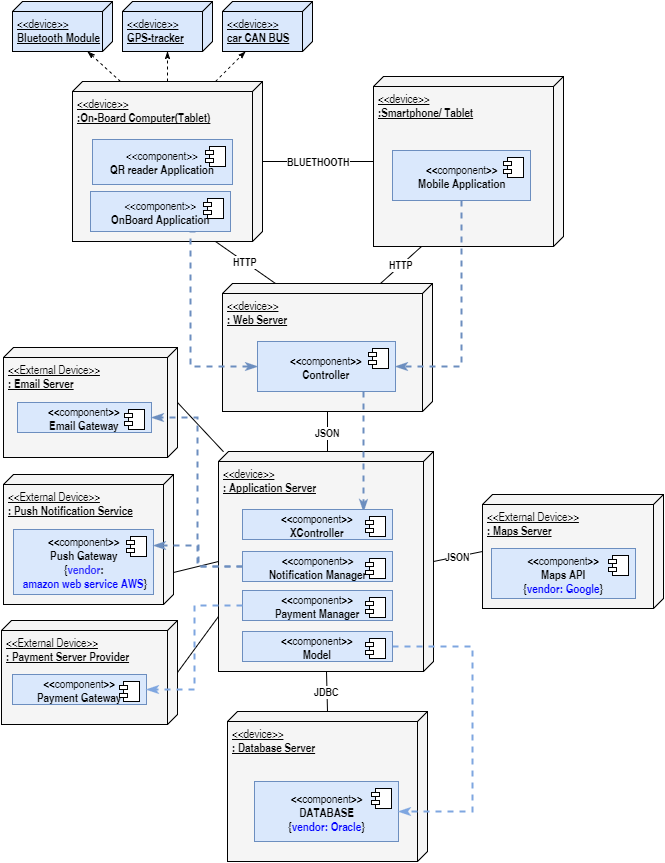

The diagram above was exported from draw.io. Its source (the exported page's mxGraphModel, read from the mxfile embedded in the PNG):
<mxGraphModel dx="751" dy="339" grid="1" gridSize="10" guides="1" tooltips="1" connect="1" arrows="1" fold="1" page="1" pageScale="1" pageWidth="850" pageHeight="1100" background="#ffffff" math="0" shadow="0">
  <root>
    <mxCell id="0" />
    <mxCell id="1" parent="0" />
    <mxCell id="5" value="&amp;lt;&amp;lt;device&amp;gt;&amp;gt;&lt;div&gt;&lt;b&gt;:Smartphone/ Tablet&lt;/b&gt;&lt;/div&gt;" style="verticalAlign=top;align=left;spacingTop=8;spacingLeft=2;spacingRight=12;shape=cube;size=10;direction=south;fontStyle=4;html=1;strokeColor=#000000;strokeWidth=1;fillColor=#f5f5f5;" parent="1" vertex="1">
      <mxGeometry x="391" y="135" width="190" height="170" as="geometry" />
    </mxCell>
    <mxCell id="21" style="edgeStyle=none;rounded=0;html=1;exitX=0;exitY=0.75;entryX=1;entryY=0.25;startArrow=none;startFill=0;endArrow=classicThin;endFill=1;endSize=5;jettySize=auto;orthogonalLoop=1;strokeColor=#000000;strokeWidth=1;dashed=1;" parent="1" source="2" target="11" edge="1">
      <mxGeometry relative="1" as="geometry" />
    </mxCell>
    <mxCell id="24" style="edgeStyle=none;rounded=0;html=1;exitX=0;exitY=0.5;entryX=1;entryY=0.5;dashed=1;startArrow=none;startFill=0;endArrow=classicThin;endFill=1;endSize=5;jettySize=auto;orthogonalLoop=1;strokeColor=#000000;strokeWidth=1;" parent="1" source="2" target="3" edge="1">
      <mxGeometry relative="1" as="geometry" />
    </mxCell>
    <mxCell id="25" style="edgeStyle=none;rounded=0;html=1;exitX=0;exitY=0.25;entryX=1;entryY=0.75;dashed=1;startArrow=none;startFill=0;endArrow=classicThin;endFill=1;endSize=5;jettySize=auto;orthogonalLoop=1;strokeColor=#000000;strokeWidth=1;" parent="1" source="2" target="4" edge="1">
      <mxGeometry relative="1" as="geometry" />
    </mxCell>
    <mxCell id="65" value="&lt;b&gt;BLUETHOOTH&lt;/b&gt;" style="edgeStyle=none;rounded=0;html=1;exitX=0.5;exitY=0;entryX=0.5;entryY=1;startArrow=none;startFill=0;startSize=6;endArrow=none;endFill=0;endSize=6;jettySize=auto;orthogonalLoop=1;strokeColor=#000000;strokeWidth=1;" edge="1" parent="1" source="2" target="5">
      <mxGeometry relative="1" as="geometry" />
    </mxCell>
    <mxCell id="2" value="&amp;lt;&amp;lt;device&amp;gt;&amp;gt;&lt;div&gt;&lt;b&gt;:On-Board Computer(Tablet)&lt;/b&gt;&lt;/div&gt;" style="verticalAlign=top;align=left;spacingTop=8;spacingLeft=2;spacingRight=12;shape=cube;size=10;direction=south;fontStyle=4;html=1;strokeColor=#000000;strokeWidth=1;fillColor=#f5f5f5;" parent="1" vertex="1">
      <mxGeometry x="90" y="140" width="190" height="160" as="geometry" />
    </mxCell>
    <mxCell id="3" value="&amp;lt;&amp;lt;device&amp;gt;&amp;gt;&lt;div&gt;&lt;b&gt;GPS-tracker&lt;/b&gt;&lt;/div&gt;" style="verticalAlign=top;align=left;spacingTop=8;spacingLeft=2;spacingRight=12;shape=cube;size=10;direction=south;fontStyle=4;html=1;strokeColor=#000000;strokeWidth=1;fillColor=#dae8fc;" parent="1" vertex="1">
      <mxGeometry x="140" y="60" width="90" height="50" as="geometry" />
    </mxCell>
    <mxCell id="4" value="&amp;lt;&amp;lt;device&amp;gt;&amp;gt;&lt;div&gt;&lt;b&gt;car CAN BUS&lt;/b&gt;&lt;/div&gt;" style="verticalAlign=top;align=left;spacingTop=8;spacingLeft=2;spacingRight=12;shape=cube;size=10;direction=south;fontStyle=4;html=1;strokeColor=#000000;strokeWidth=1;fillColor=#dae8fc;" parent="1" vertex="1">
      <mxGeometry x="240" y="60" width="90" height="50" as="geometry" />
    </mxCell>
    <mxCell id="70" value="&lt;b&gt;JSON&lt;/b&gt;" style="edgeStyle=none;rounded=0;html=1;exitX=0.5;exitY=0;entryX=0.5;entryY=1;startArrow=none;startFill=0;startSize=6;endArrow=none;endFill=0;endSize=6;jettySize=auto;orthogonalLoop=1;strokeColor=#000000;strokeWidth=1;" edge="1" parent="1" source="9" target="69">
      <mxGeometry relative="1" as="geometry" />
    </mxCell>
    <mxCell id="9" value="&amp;lt;&amp;lt;device&amp;gt;&amp;gt;&lt;div&gt;&lt;b&gt;: Application Server&lt;/b&gt;&lt;/div&gt;" style="verticalAlign=top;align=left;spacingTop=8;spacingLeft=2;spacingRight=12;shape=cube;size=10;direction=south;fontStyle=4;html=1;strokeColor=#000000;strokeWidth=1;fillColor=#f5f5f5;" parent="1" vertex="1">
      <mxGeometry x="236" y="510" width="215" height="220" as="geometry" />
    </mxCell>
    <mxCell id="11" value="&amp;lt;&amp;lt;device&amp;gt;&amp;gt;&lt;br&gt;&lt;div&gt;&lt;span&gt;&lt;b&gt;Bluetooth&lt;/b&gt;&lt;/span&gt;&lt;b&gt;&amp;nbsp;Module&lt;/b&gt;&lt;/div&gt;" style="verticalAlign=top;align=left;spacingTop=8;spacingLeft=2;spacingRight=12;shape=cube;size=10;direction=south;fontStyle=4;html=1;strokeColor=#000000;strokeWidth=1;fillColor=#dae8fc;" parent="1" vertex="1">
      <mxGeometry x="30" y="60" width="100" height="50" as="geometry" />
    </mxCell>
    <mxCell id="68" value="&lt;b&gt;JDBC&lt;/b&gt;" style="edgeStyle=none;rounded=0;html=1;exitX=0;exitY=0.5;entryX=1;entryY=0.5;startArrow=none;startFill=0;startSize=6;endArrow=none;endFill=0;endSize=6;jettySize=auto;orthogonalLoop=1;strokeColor=#000000;strokeWidth=1;" edge="1" parent="1" source="12" target="9">
      <mxGeometry relative="1" as="geometry" />
    </mxCell>
    <mxCell id="12" value="&amp;lt;&amp;lt;device&amp;gt;&amp;gt;&lt;div&gt;&lt;b&gt;: Database Server&lt;/b&gt;&lt;/div&gt;" style="verticalAlign=top;align=left;spacingTop=8;spacingLeft=2;spacingRight=12;shape=cube;size=10;direction=south;fontStyle=4;html=1;strokeColor=#000000;strokeWidth=1;fillColor=#f5f5f5;" parent="1" vertex="1">
      <mxGeometry x="245" y="770" width="200" height="150" as="geometry" />
    </mxCell>
    <mxCell id="58" value="&lt;b&gt;JSON&lt;/b&gt;" style="edgeStyle=elbowEdgeStyle;rounded=0;html=1;exitX=1;exitY=0.5;entryX=0;entryY=0.5;startArrow=none;startFill=0;startSize=6;endArrow=none;endFill=0;endSize=6;jettySize=auto;orthogonalLoop=1;strokeColor=#000000;strokeWidth=1;" edge="1" parent="1" source="56" target="9">
      <mxGeometry relative="1" as="geometry" />
    </mxCell>
    <mxCell id="66" value="&lt;b&gt;HTTP&lt;/b&gt;" style="edgeStyle=none;rounded=0;html=1;exitX=0;exitY=0.75;entryX=1;entryY=0.25;startArrow=none;startFill=0;startSize=6;endArrow=none;endFill=0;endSize=6;jettySize=auto;orthogonalLoop=1;strokeColor=#000000;strokeWidth=1;" edge="1" parent="1" source="56" target="2">
      <mxGeometry relative="1" as="geometry" />
    </mxCell>
    <mxCell id="67" value="&lt;b&gt;HTTP&lt;/b&gt;" style="edgeStyle=none;rounded=0;html=1;exitX=0;exitY=0.25;entryX=1;entryY=0.75;startArrow=none;startFill=0;startSize=6;endArrow=none;endFill=0;endSize=6;jettySize=auto;orthogonalLoop=1;strokeColor=#000000;strokeWidth=1;" edge="1" parent="1" source="56" target="5">
      <mxGeometry relative="1" as="geometry" />
    </mxCell>
    <mxCell id="56" value="&amp;lt;&amp;lt;device&amp;gt;&amp;gt;&lt;div&gt;&lt;b&gt;: Web Server&lt;/b&gt;&lt;/div&gt;" style="verticalAlign=top;align=left;spacingTop=8;spacingLeft=2;spacingRight=12;shape=cube;size=10;direction=south;fontStyle=4;html=1;strokeColor=#000000;strokeWidth=1;fillColor=#f5f5f5;" vertex="1" parent="1">
      <mxGeometry x="240" y="342" width="210" height="128" as="geometry" />
    </mxCell>
    <mxCell id="69" value="&amp;lt;&amp;lt;External Device&amp;gt;&amp;gt;&lt;div&gt;&lt;b&gt;: Maps Server&lt;/b&gt;&lt;/div&gt;" style="verticalAlign=top;align=left;spacingTop=8;spacingLeft=2;spacingRight=12;shape=cube;size=10;direction=south;fontStyle=4;html=1;strokeColor=#000000;strokeWidth=1;fillColor=#f5f5f5;" vertex="1" parent="1">
      <mxGeometry x="500" y="553" width="181" height="114" as="geometry" />
    </mxCell>
    <mxCell id="113" style="edgeStyle=elbowEdgeStyle;rounded=0;html=1;exitX=0.5;exitY=1;entryX=1;entryY=0.5;dashed=1;startArrow=none;startFill=0;startSize=6;endArrow=classicThin;endFill=1;endSize=6;jettySize=auto;orthogonalLoop=1;strokeColor=#6c8ebf;strokeWidth=2;fillColor=#dae8fc;" edge="1" parent="1" source="72" target="77">
      <mxGeometry relative="1" as="geometry">
        <Array as="points">
          <mxPoint x="479" y="320" />
        </Array>
      </mxGeometry>
    </mxCell>
    <mxCell id="72" value="&amp;lt;&amp;lt;&lt;span style=&quot;font-weight: normal&quot;&gt;component&lt;/span&gt;&amp;gt;&amp;gt;&lt;div&gt;&lt;b&gt;Mobile Application&lt;/b&gt;&lt;/div&gt;" style="html=1;strokeColor=#6c8ebf;strokeWidth=1;fillColor=#dae8fc;fontStyle=1" vertex="1" parent="1">
      <mxGeometry x="410" y="209" width="138" height="50" as="geometry" />
    </mxCell>
    <mxCell id="73" value="" style="shape=component;jettyWidth=8;jettyHeight=4;" vertex="1" parent="72">
      <mxGeometry x="1" width="20" height="20" relative="1" as="geometry">
        <mxPoint x="-27" y="7" as="offset" />
      </mxGeometry>
    </mxCell>
    <mxCell id="112" style="edgeStyle=elbowEdgeStyle;rounded=0;html=1;exitX=0.75;exitY=1;entryX=0;entryY=0.5;dashed=1;startArrow=none;startFill=0;startSize=6;endArrow=classicThin;endFill=1;endSize=6;jettySize=auto;orthogonalLoop=1;strokeColor=#6c8ebf;strokeWidth=2;fillColor=#dae8fc;" edge="1" parent="1" source="75" target="77">
      <mxGeometry relative="1" as="geometry">
        <Array as="points">
          <mxPoint x="208" y="280" />
        </Array>
      </mxGeometry>
    </mxCell>
    <mxCell id="75" value="&amp;lt;&amp;lt;component&amp;gt;&amp;gt;&lt;div&gt;&lt;b&gt;OnBoard Application&lt;/b&gt;&lt;/div&gt;" style="html=1;strokeColor=#6c8ebf;strokeWidth=1;fillColor=#dae8fc;" vertex="1" parent="1">
      <mxGeometry x="108" y="250" width="140" height="40" as="geometry" />
    </mxCell>
    <mxCell id="76" value="" style="shape=component;jettyWidth=8;jettyHeight=4;" vertex="1" parent="75">
      <mxGeometry x="1" width="20" height="20" relative="1" as="geometry">
        <mxPoint x="-27" y="7" as="offset" />
      </mxGeometry>
    </mxCell>
    <mxCell id="111" style="edgeStyle=none;rounded=0;html=1;entryX=0.806;entryY=0.055;dashed=1;startArrow=none;startFill=0;startSize=6;endArrow=classicThin;endFill=1;endSize=6;jettySize=auto;orthogonalLoop=1;strokeColor=#6c8ebf;strokeWidth=2;fillColor=#dae8fc;entryPerimeter=0;" edge="1" parent="1" target="109">
      <mxGeometry relative="1" as="geometry">
        <mxPoint x="381" y="450" as="sourcePoint" />
      </mxGeometry>
    </mxCell>
    <mxCell id="77" value="&amp;lt;&amp;lt;&lt;span style=&quot;font-weight: normal&quot;&gt;component&lt;/span&gt;&amp;gt;&amp;gt;&lt;div&gt;&lt;b&gt;Controller&lt;/b&gt;&lt;/div&gt;" style="html=1;strokeColor=#6c8ebf;strokeWidth=1;fillColor=#dae8fc;fontStyle=1" vertex="1" parent="1">
      <mxGeometry x="275" y="400" width="138" height="50" as="geometry" />
    </mxCell>
    <mxCell id="78" value="" style="shape=component;jettyWidth=8;jettyHeight=4;" vertex="1" parent="77">
      <mxGeometry x="1" width="20" height="20" relative="1" as="geometry">
        <mxPoint x="-27" y="7" as="offset" />
      </mxGeometry>
    </mxCell>
    <mxCell id="81" value="&amp;lt;&amp;lt;&lt;span style=&quot;font-weight: normal&quot;&gt;component&lt;/span&gt;&amp;gt;&amp;gt;&lt;div&gt;Maps API&lt;/div&gt;&lt;div&gt;{&lt;font color=&quot;#0000ff&quot;&gt;vendor:&amp;nbsp;&lt;/font&gt;&lt;font color=&quot;#0000ff&quot; style=&quot;line-height: 1.2&quot;&gt;Google&lt;/font&gt;&lt;span style=&quot;line-height: 1.2&quot;&gt;}&lt;/span&gt;&lt;/div&gt;" style="html=1;strokeColor=#6c8ebf;strokeWidth=1;fillColor=#dae8fc;fontStyle=1" vertex="1" parent="1">
      <mxGeometry x="509" y="607" width="144" height="50" as="geometry" />
    </mxCell>
    <mxCell id="82" value="" style="shape=component;jettyWidth=8;jettyHeight=4;" vertex="1" parent="81">
      <mxGeometry x="1" width="20" height="20" relative="1" as="geometry">
        <mxPoint x="-27" y="7" as="offset" />
      </mxGeometry>
    </mxCell>
    <mxCell id="83" value="&amp;lt;&amp;lt;&lt;span style=&quot;font-weight: normal&quot;&gt;component&lt;/span&gt;&amp;gt;&amp;gt;&lt;div&gt;DATABASE&lt;/div&gt;&lt;div&gt;{&lt;font color=&quot;#0000ff&quot;&gt;vendor: Oracle&lt;/font&gt;}&lt;/div&gt;" style="html=1;strokeColor=#6c8ebf;strokeWidth=1;fillColor=#dae8fc;fontStyle=1" vertex="1" parent="1">
      <mxGeometry x="272" y="840" width="144" height="60" as="geometry" />
    </mxCell>
    <mxCell id="84" value="" style="shape=component;jettyWidth=8;jettyHeight=4;" vertex="1" parent="83">
      <mxGeometry x="1" width="20" height="20" relative="1" as="geometry">
        <mxPoint x="-27" y="7" as="offset" />
      </mxGeometry>
    </mxCell>
    <mxCell id="89" style="edgeStyle=elbowEdgeStyle;rounded=0;html=1;exitX=1;exitY=0.5;entryX=1;entryY=0.5;startArrow=none;startFill=0;startSize=6;endArrow=classicThin;endFill=1;endSize=6;jettySize=auto;orthogonalLoop=1;strokeColor=#7EA6E0;strokeWidth=2;dashed=1;" edge="1" parent="1" source="86" target="83">
      <mxGeometry relative="1" as="geometry">
        <Array as="points">
          <mxPoint x="490" y="760" />
        </Array>
      </mxGeometry>
    </mxCell>
    <mxCell id="86" value="&amp;lt;&amp;lt;&lt;span style=&quot;font-weight: normal&quot;&gt;component&lt;/span&gt;&amp;gt;&amp;gt;&lt;div&gt;Model&lt;/div&gt;" style="html=1;strokeColor=#6c8ebf;strokeWidth=1;fillColor=#dae8fc;fontStyle=1" vertex="1" parent="1">
      <mxGeometry x="260" y="690" width="150" height="30" as="geometry" />
    </mxCell>
    <mxCell id="87" value="" style="shape=component;jettyWidth=8;jettyHeight=4;" vertex="1" parent="86">
      <mxGeometry x="1" width="20" height="20" relative="1" as="geometry">
        <mxPoint x="-27" y="7" as="offset" />
      </mxGeometry>
    </mxCell>
    <mxCell id="99" style="rounded=0;html=1;exitX=0.5;exitY=0;startArrow=none;startFill=0;startSize=6;endArrow=none;endFill=0;endSize=6;jettySize=auto;orthogonalLoop=1;strokeColor=#000000;strokeWidth=1;" edge="1" parent="1" source="88" target="9">
      <mxGeometry relative="1" as="geometry" />
    </mxCell>
    <mxCell id="88" value="&amp;lt;&amp;lt;External Device&amp;gt;&amp;gt;&lt;div&gt;&lt;b&gt;: Email Server&lt;/b&gt;&lt;/div&gt;" style="verticalAlign=top;align=left;spacingTop=8;spacingLeft=2;spacingRight=12;shape=cube;size=10;direction=south;fontStyle=4;html=1;strokeColor=#000000;strokeWidth=1;fillColor=#f5f5f5;" vertex="1" parent="1">
      <mxGeometry x="21" y="406" width="174" height="110" as="geometry" />
    </mxCell>
    <mxCell id="90" value="&amp;lt;&amp;lt;&lt;span style=&quot;font-weight: normal&quot;&gt;component&lt;/span&gt;&amp;gt;&amp;gt;&lt;div&gt;Email Gateway&lt;/div&gt;" style="html=1;strokeColor=#6c8ebf;strokeWidth=1;fillColor=#dae8fc;fontStyle=1" vertex="1" parent="1">
      <mxGeometry x="35" y="461" width="134" height="30" as="geometry" />
    </mxCell>
    <mxCell id="91" value="" style="shape=component;jettyWidth=8;jettyHeight=4;" vertex="1" parent="90">
      <mxGeometry x="1" width="20" height="20" relative="1" as="geometry">
        <mxPoint x="-27" y="7" as="offset" />
      </mxGeometry>
    </mxCell>
    <mxCell id="100" style="edgeStyle=none;rounded=0;html=1;exitX=0.5;exitY=0;entryX=0.75;entryY=1;startArrow=none;startFill=0;startSize=6;endArrow=none;endFill=0;endSize=6;jettySize=auto;orthogonalLoop=1;strokeColor=#000000;strokeWidth=1;" edge="1" parent="1" source="92" target="9">
      <mxGeometry relative="1" as="geometry" />
    </mxCell>
    <mxCell id="92" value="&amp;lt;&amp;lt;External Device&amp;gt;&amp;gt;&lt;div&gt;&lt;b&gt;: Payment Server Provider&lt;/b&gt;&lt;/div&gt;" style="verticalAlign=top;align=left;spacingTop=8;spacingLeft=2;spacingRight=12;shape=cube;size=10;direction=south;fontStyle=4;html=1;strokeColor=#000000;strokeWidth=1;fillColor=#f5f5f5;" vertex="1" parent="1">
      <mxGeometry x="19" y="679" width="176" height="104" as="geometry" />
    </mxCell>
    <mxCell id="101" style="edgeStyle=none;rounded=0;html=1;exitX=0.75;exitY=0;entryX=0.5;entryY=1;startArrow=none;startFill=0;startSize=6;endArrow=none;endFill=0;endSize=6;jettySize=auto;orthogonalLoop=1;strokeColor=#000000;strokeWidth=1;" edge="1" parent="1" source="93" target="9">
      <mxGeometry relative="1" as="geometry" />
    </mxCell>
    <mxCell id="93" value="&amp;lt;&amp;lt;External Device&amp;gt;&amp;gt;&lt;div&gt;&lt;b&gt;: Push Notification Service&lt;/b&gt;&lt;/div&gt;" style="verticalAlign=top;align=left;spacingTop=8;spacingLeft=2;spacingRight=12;shape=cube;size=10;direction=south;fontStyle=4;html=1;strokeColor=#000000;strokeWidth=1;fillColor=#f5f5f5;" vertex="1" parent="1">
      <mxGeometry x="21" y="533" width="170" height="130" as="geometry" />
    </mxCell>
    <mxCell id="94" value="&amp;lt;&amp;lt;&lt;span style=&quot;font-weight: normal&quot;&gt;component&lt;/span&gt;&amp;gt;&amp;gt;&lt;div&gt;Payment Gateway&lt;/div&gt;" style="html=1;strokeColor=#6c8ebf;strokeWidth=1;fillColor=#dae8fc;fontStyle=1" vertex="1" parent="1">
      <mxGeometry x="30" y="733" width="134" height="30" as="geometry" />
    </mxCell>
    <mxCell id="95" value="" style="shape=component;jettyWidth=8;jettyHeight=4;" vertex="1" parent="94">
      <mxGeometry x="1" width="20" height="20" relative="1" as="geometry">
        <mxPoint x="-27" y="7" as="offset" />
      </mxGeometry>
    </mxCell>
    <mxCell id="96" value="&amp;lt;&amp;lt;&lt;span style=&quot;font-weight: normal&quot;&gt;component&lt;/span&gt;&amp;gt;&amp;gt;&lt;div&gt;Push Gateway&lt;/div&gt;&lt;div&gt;{&lt;font color=&quot;#3333ff&quot;&gt;vendor&lt;/font&gt;:&lt;/div&gt;&lt;div&gt;&amp;nbsp;&lt;font color=&quot;#0000ff&quot;&gt;amazon web service AWS&lt;/font&gt;}&lt;/div&gt;" style="html=1;strokeColor=#6c8ebf;strokeWidth=1;fillColor=#dae8fc;fontStyle=1" vertex="1" parent="1">
      <mxGeometry x="31" y="588" width="140" height="65" as="geometry" />
    </mxCell>
    <mxCell id="97" value="" style="shape=component;jettyWidth=8;jettyHeight=4;" vertex="1" parent="96">
      <mxGeometry x="1" width="20" height="20" relative="1" as="geometry">
        <mxPoint x="-27" y="7" as="offset" />
      </mxGeometry>
    </mxCell>
    <mxCell id="102" value="&amp;lt;&amp;lt;&lt;span style=&quot;font-weight: normal&quot;&gt;component&lt;/span&gt;&amp;gt;&amp;gt;&lt;div&gt;Payment Manager&lt;/div&gt;" style="html=1;strokeColor=#6c8ebf;strokeWidth=1;fillColor=#dae8fc;fontStyle=1" vertex="1" parent="1">
      <mxGeometry x="260" y="649" width="150" height="30" as="geometry" />
    </mxCell>
    <mxCell id="103" value="" style="shape=component;jettyWidth=8;jettyHeight=4;" vertex="1" parent="102">
      <mxGeometry x="1" width="20" height="20" relative="1" as="geometry">
        <mxPoint x="-27" y="7" as="offset" />
      </mxGeometry>
    </mxCell>
    <mxCell id="107" style="edgeStyle=elbowEdgeStyle;rounded=0;html=1;exitX=0;exitY=0.5;entryX=1;entryY=0.5;startArrow=none;startFill=0;startSize=6;endArrow=classicThin;endFill=1;endSize=6;jettySize=auto;orthogonalLoop=1;strokeColor=#6c8ebf;strokeWidth=2;dashed=1;fillColor=#dae8fc;" edge="1" parent="1" source="104" target="90">
      <mxGeometry relative="1" as="geometry" />
    </mxCell>
    <mxCell id="108" style="edgeStyle=elbowEdgeStyle;rounded=0;html=1;exitX=0;exitY=0.5;entryX=1;entryY=0.25;dashed=1;startArrow=none;startFill=0;startSize=6;endArrow=classicThin;endFill=1;endSize=6;jettySize=auto;orthogonalLoop=1;strokeColor=#6c8ebf;strokeWidth=2;fillColor=#dae8fc;" edge="1" parent="1" source="104" target="96">
      <mxGeometry relative="1" as="geometry" />
    </mxCell>
    <mxCell id="104" value="&amp;lt;&amp;lt;&lt;span style=&quot;font-weight: normal&quot;&gt;component&lt;/span&gt;&amp;gt;&amp;gt;&lt;div&gt;Notification Manager&lt;/div&gt;" style="html=1;strokeColor=#6c8ebf;strokeWidth=1;fillColor=#dae8fc;fontStyle=1" vertex="1" parent="1">
      <mxGeometry x="260" y="610" width="150" height="30" as="geometry" />
    </mxCell>
    <mxCell id="105" value="" style="shape=component;jettyWidth=8;jettyHeight=4;" vertex="1" parent="104">
      <mxGeometry x="1" width="20" height="20" relative="1" as="geometry">
        <mxPoint x="-27" y="7" as="offset" />
      </mxGeometry>
    </mxCell>
    <mxCell id="106" style="rounded=0;html=1;exitX=0;exitY=0.5;entryX=1;entryY=0.5;startArrow=none;startFill=0;startSize=6;endArrow=classicThin;endFill=1;endSize=6;jettySize=auto;orthogonalLoop=1;strokeColor=#7EA6E0;strokeWidth=2;dashed=1;edgeStyle=elbowEdgeStyle;" edge="1" parent="1" source="102" target="94">
      <mxGeometry x="410" y="695" as="geometry">
        <mxPoint x="410" y="695" as="sourcePoint" />
        <mxPoint x="426" y="880" as="targetPoint" />
      </mxGeometry>
    </mxCell>
    <mxCell id="109" value="&amp;lt;&amp;lt;&lt;span style=&quot;font-weight: normal&quot;&gt;component&lt;/span&gt;&amp;gt;&amp;gt;&lt;div&gt;XController&lt;/div&gt;" style="html=1;strokeColor=#6c8ebf;strokeWidth=1;fillColor=#dae8fc;fontStyle=1" vertex="1" parent="1">
      <mxGeometry x="260" y="568" width="150" height="30" as="geometry" />
    </mxCell>
    <mxCell id="110" value="" style="shape=component;jettyWidth=8;jettyHeight=4;" vertex="1" parent="109">
      <mxGeometry x="1" width="20" height="20" relative="1" as="geometry">
        <mxPoint x="-27" y="7" as="offset" />
      </mxGeometry>
    </mxCell>
    <mxCell id="114" value="&amp;lt;&amp;lt;component&amp;gt;&amp;gt;&lt;div&gt;&lt;b&gt;QR reader Application&lt;/b&gt;&lt;/div&gt;" style="html=1;strokeColor=#6c8ebf;strokeWidth=1;fillColor=#dae8fc;" vertex="1" parent="1">
      <mxGeometry x="110" y="198" width="140" height="45" as="geometry" />
    </mxCell>
    <mxCell id="115" value="" style="shape=component;jettyWidth=8;jettyHeight=4;" vertex="1" parent="114">
      <mxGeometry x="1" width="20" height="20" relative="1" as="geometry">
        <mxPoint x="-27" y="7" as="offset" />
      </mxGeometry>
    </mxCell>
  </root>
</mxGraphModel>